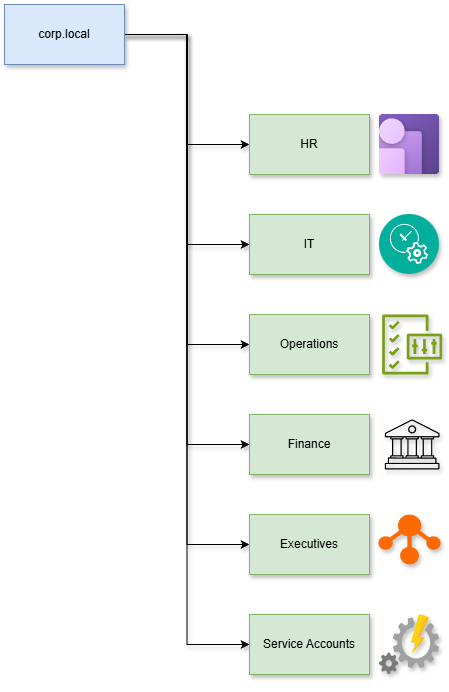

The diagram above was exported from draw.io. Its source (the exported page's mxGraphModel, read from the mxfile embedded in the PNG):
<mxGraphModel dx="1175" dy="1136" grid="1" gridSize="10" guides="1" tooltips="1" connect="1" arrows="1" fold="1" page="1" pageScale="1" pageWidth="850" pageHeight="1100" math="0" shadow="0">
  <root>
    <mxCell id="0" />
    <mxCell id="1" parent="0" />
    <mxCell id="E7TdZk2B0lxeXB9gtcNP-18" connectable="0" parent="1" style="group;shadow=1;" value="" vertex="1">
      <mxGeometry height="680" width="365" x="365" y="110" as="geometry" />
    </mxCell>
    <mxCell id="E7TdZk2B0lxeXB9gtcNP-8" edge="1" parent="E7TdZk2B0lxeXB9gtcNP-18" source="E7TdZk2B0lxeXB9gtcNP-1" style="edgeStyle=orthogonalEdgeStyle;rounded=0;orthogonalLoop=1;jettySize=auto;html=1;entryX=0;entryY=0.5;entryDx=0;entryDy=0;strokeColor=default;shadow=1;" target="E7TdZk2B0lxeXB9gtcNP-3">
      <mxGeometry relative="1" as="geometry" />
    </mxCell>
    <mxCell id="E7TdZk2B0lxeXB9gtcNP-9" edge="1" parent="E7TdZk2B0lxeXB9gtcNP-18" source="E7TdZk2B0lxeXB9gtcNP-1" style="edgeStyle=orthogonalEdgeStyle;rounded=0;orthogonalLoop=1;jettySize=auto;html=1;entryX=0;entryY=0.5;entryDx=0;entryDy=0;strokeColor=default;shadow=1;" target="E7TdZk2B0lxeXB9gtcNP-2">
      <mxGeometry relative="1" as="geometry" />
    </mxCell>
    <mxCell id="E7TdZk2B0lxeXB9gtcNP-11" edge="1" parent="E7TdZk2B0lxeXB9gtcNP-18" source="E7TdZk2B0lxeXB9gtcNP-1" style="edgeStyle=orthogonalEdgeStyle;rounded=0;orthogonalLoop=1;jettySize=auto;html=1;entryX=0;entryY=0.5;entryDx=0;entryDy=0;strokeColor=default;shadow=1;" target="E7TdZk2B0lxeXB9gtcNP-5">
      <mxGeometry relative="1" as="geometry" />
    </mxCell>
    <mxCell id="E7TdZk2B0lxeXB9gtcNP-12" edge="1" parent="E7TdZk2B0lxeXB9gtcNP-18" source="E7TdZk2B0lxeXB9gtcNP-1" style="edgeStyle=orthogonalEdgeStyle;rounded=0;orthogonalLoop=1;jettySize=auto;html=1;entryX=0;entryY=0.5;entryDx=0;entryDy=0;strokeColor=default;shadow=1;" target="E7TdZk2B0lxeXB9gtcNP-6">
      <mxGeometry relative="1" as="geometry" />
    </mxCell>
    <mxCell id="E7TdZk2B0lxeXB9gtcNP-13" edge="1" parent="E7TdZk2B0lxeXB9gtcNP-18" source="E7TdZk2B0lxeXB9gtcNP-1" style="edgeStyle=orthogonalEdgeStyle;rounded=0;orthogonalLoop=1;jettySize=auto;html=1;entryX=0;entryY=0.5;entryDx=0;entryDy=0;strokeColor=default;shadow=1;" target="E7TdZk2B0lxeXB9gtcNP-7">
      <mxGeometry relative="1" as="geometry" />
    </mxCell>
    <mxCell id="E7TdZk2B0lxeXB9gtcNP-14" edge="1" parent="E7TdZk2B0lxeXB9gtcNP-18" source="E7TdZk2B0lxeXB9gtcNP-1" style="edgeStyle=orthogonalEdgeStyle;rounded=0;orthogonalLoop=1;jettySize=auto;html=1;entryX=0;entryY=0.5;entryDx=0;entryDy=0;strokeColor=default;shadow=1;" target="E7TdZk2B0lxeXB9gtcNP-4">
      <mxGeometry relative="1" as="geometry" />
    </mxCell>
    <mxCell id="E7TdZk2B0lxeXB9gtcNP-1" parent="E7TdZk2B0lxeXB9gtcNP-18" style="rounded=0;whiteSpace=wrap;html=1;strokeColor=#6c8ebf;shadow=1;fillColor=#dae8fc;" value="corp.local" vertex="1">
      <mxGeometry height="60" width="120" as="geometry" />
    </mxCell>
    <mxCell id="E7TdZk2B0lxeXB9gtcNP-2" parent="E7TdZk2B0lxeXB9gtcNP-18" style="rounded=0;whiteSpace=wrap;html=1;strokeColor=#82b366;shadow=1;fillColor=#d5e8d4;" value="IT" vertex="1">
      <mxGeometry height="60" width="120" x="245" y="210" as="geometry" />
    </mxCell>
    <mxCell id="E7TdZk2B0lxeXB9gtcNP-3" parent="E7TdZk2B0lxeXB9gtcNP-18" style="rounded=0;whiteSpace=wrap;html=1;strokeColor=#82b366;shadow=1;fillColor=#d5e8d4;" value="HR" vertex="1">
      <mxGeometry height="60" width="120" x="245" y="110" as="geometry" />
    </mxCell>
    <mxCell id="E7TdZk2B0lxeXB9gtcNP-4" parent="E7TdZk2B0lxeXB9gtcNP-18" style="rounded=0;whiteSpace=wrap;html=1;strokeColor=#82b366;shadow=1;fillColor=#d5e8d4;" value="Operations" vertex="1">
      <mxGeometry height="60" width="120" x="245" y="310" as="geometry" />
    </mxCell>
    <mxCell id="E7TdZk2B0lxeXB9gtcNP-5" parent="E7TdZk2B0lxeXB9gtcNP-18" style="rounded=0;whiteSpace=wrap;html=1;strokeColor=#82b366;shadow=1;fillColor=#d5e8d4;" value="Finance" vertex="1">
      <mxGeometry height="60" width="120" x="245" y="410" as="geometry" />
    </mxCell>
    <mxCell id="E7TdZk2B0lxeXB9gtcNP-6" parent="E7TdZk2B0lxeXB9gtcNP-18" style="rounded=0;whiteSpace=wrap;html=1;strokeColor=#82b366;shadow=1;fillColor=#d5e8d4;" value="Executives" vertex="1">
      <mxGeometry height="60" width="120" x="245" y="510" as="geometry" />
    </mxCell>
    <mxCell id="E7TdZk2B0lxeXB9gtcNP-7" parent="E7TdZk2B0lxeXB9gtcNP-18" style="rounded=0;whiteSpace=wrap;html=1;strokeColor=#82b366;shadow=1;fillColor=#d5e8d4;" value="Service Accounts" vertex="1">
      <mxGeometry height="60" width="120" x="245" y="610" as="geometry" />
    </mxCell>
    <mxCell id="E7TdZk2B0lxeXB9gtcNP-20" parent="1" style="image;aspect=fixed;html=1;points=[];align=center;fontSize=12;image=img/lib/dynamics365/CoreHR.svg;shadow=1;" value="" vertex="1">
      <mxGeometry height="60" width="60" x="740" y="220" as="geometry" />
    </mxCell>
    <mxCell id="E7TdZk2B0lxeXB9gtcNP-21" parent="1" style="image;aspect=fixed;perimeter=ellipsePerimeter;html=1;align=center;shadow=1;dashed=0;fontColor=#4277BB;labelBackgroundColor=default;fontSize=12;spacingTop=3;image=img/lib/ibm/management/it_service_management.svg;" value="" vertex="1">
      <mxGeometry height="60" width="60" x="740" y="320" as="geometry" />
    </mxCell>
    <mxCell id="E7TdZk2B0lxeXB9gtcNP-22" parent="1" style="sketch=0;verticalLabelPosition=bottom;sketch=0;aspect=fixed;html=1;verticalAlign=top;strokeColor=none;fillColor=#000000;align=center;outlineConnect=0;pointerEvents=1;shape=mxgraph.citrix2.finance_government;shadow=1;" value="" vertex="1">
      <mxGeometry height="50" width="54.66" x="745.3399999999999" y="525" as="geometry" />
    </mxCell>
    <mxCell id="E7TdZk2B0lxeXB9gtcNP-23" parent="1" style="sketch=0;outlineConnect=0;fontColor=#232F3E;gradientColor=none;fillColor=#7AA116;strokeColor=none;dashed=0;verticalLabelPosition=bottom;verticalAlign=top;align=center;html=1;fontSize=12;fontStyle=0;aspect=fixed;pointerEvents=1;shape=mxgraph.aws4.s3_batch_operations;shadow=1;" value="" vertex="1">
      <mxGeometry height="60" width="60" x="742.67" y="420" as="geometry" />
    </mxCell>
    <mxCell id="E7TdZk2B0lxeXB9gtcNP-24" parent="1" style="points=[];aspect=fixed;html=1;align=center;shadow=1;dashed=0;fillColor=#FF6A00;strokeColor=none;shape=mxgraph.alibaba_cloud.ots_tablestore;" value="" vertex="1">
      <mxGeometry height="50" width="62.32" x="738.84" y="620" as="geometry" />
    </mxCell>
    <mxCell id="E7TdZk2B0lxeXB9gtcNP-25" parent="1" style="image;sketch=0;aspect=fixed;html=1;points=[];align=center;fontSize=12;image=img/lib/mscae/Automation.svg;shadow=1;" value="" vertex="1">
      <mxGeometry height="60" width="60" x="740" y="720" as="geometry" />
    </mxCell>
  </root>
</mxGraphModel>